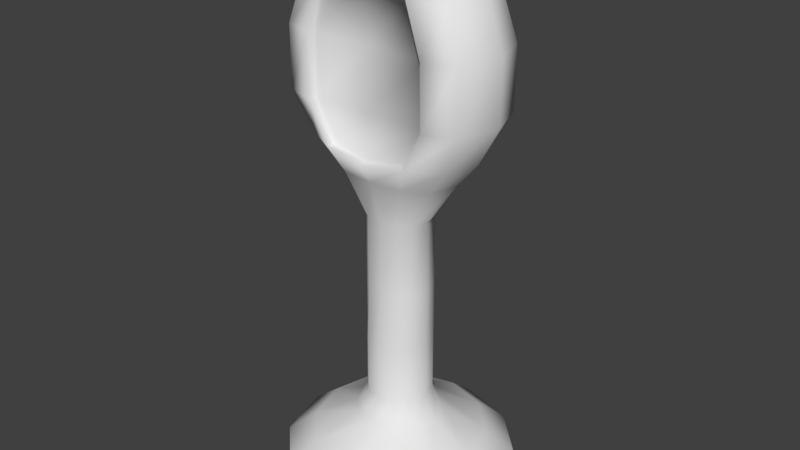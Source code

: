 # Source: Shop.blend  (saved by Blender 2.78.0; exported with 4.5.12 LTS)
import bpy
from mathutils import Matrix  # noqa: F401  (used for matrix-valued properties, if any)

bpy.ops.wm.read_factory_settings(use_empty=True)
scene = bpy.context.scene
scene.name = 'Scene'

# ---- collections
col_collection_1 = bpy.data.collections.new('Collection 1'); scene.collection.children.link(col_collection_1)

# ---- world
world_world = bpy.data.worlds.new('World'); scene.world = world_world
world_world.color = (0.05088, 0.05088, 0.05088)
world_world.use_sun_shadow = False
world_world.sun_shadow_jitter_overblur = 0.0
world_world.cycles.sampling_method = 'MANUAL'

# ---- meshes
me_cylinder = bpy.data.meshes.new('Cylinder')
me_cylinder.from_pydata([(0.0, 1.0, -0.1), (0.0, 1.0, 0.1), (0.5, 0.866, -0.1), (0.5, 0.866, 0.1), (0.866, 0.5, -0.1), (0.866, 0.5, 0.1), (1.0, -4.371e-08, -0.1), (1.0, -4.371e-08, 0.1), (0.866, -0.5, -0.1), (0.866, -0.5, 0.1), (0.5, -0.866, -0.1), (0.5, -0.866, 0.1), (1.51e-07, -1.0, -0.1), (1.51e-07, -1.0, 0.1), (-0.5, -0.866, -0.1), (-0.5, -0.866, 0.1), (-0.866, -0.5, -0.1), (-0.866, -0.5, 0.1), (-1.0, -4.649e-07, -0.1), (-1.0, -4.649e-07, 0.1), (-0.866, 0.5, -0.1), (-0.866, 0.5, 0.1), (-0.5, 0.866, -0.1), (-0.5, 0.866, 0.1), (0.375, 0.6495, 0.3), (-1.738e-09, 0.75, 0.3), (0.6495, 0.375, 0.3), (0.75, -6.755e-08, 0.3), (0.6495, -0.375, 0.3), (0.375, -0.6495, 0.3), (1.115e-07, -0.75, 0.3), (-0.375, -0.6495, 0.3), (-0.6495, -0.375, 0.3), (-0.75, -3.835e-07, 0.3), (-0.6495, 0.375, 0.3), (-0.375, 0.6495, 0.3), (0.1875, 0.3248, 0.5), (-1.337e-08, 0.375, 0.5), (0.3248, 0.1875, 0.5), (0.375, -1.083e-07, 0.5), (0.3248, -0.1875, 0.5), (0.1875, -0.3248, 0.5), (4.325e-08, -0.375, 0.5), (-0.1875, -0.3248, 0.5), (-0.3248, -0.1875, 0.5), (-0.375, -2.662e-07, 0.5), (-0.3248, 0.1875, 0.5), (-0.1875, 0.3248, 0.5), (0.1406, 0.2436, 0.7), (-1.607e-08, 0.2812, 0.7), (0.2436, 0.1406, 0.7), (0.2812, -1.178e-07, 0.7), (0.2436, -0.1406, 0.7), (0.1406, -0.2436, 0.7), (2.64e-08, -0.2813, 0.7), (-0.1406, -0.2436, 0.7), (-0.2436, -0.1406, 0.7), (-0.2813, -2.363e-07, 0.7), (-0.2436, 0.1406, 0.7), (-0.1406, 0.2436, 0.7), (0.1406, 0.2436, 1.2), (1.533e-08, 0.2812, 1.2), (0.2436, 0.1406, 1.2), (0.2812, -1.178e-07, 1.2), (0.2436, -0.1406, 1.2), (0.1406, -0.2436, 1.2), (5.779e-08, -0.2813, 1.2), (-0.1406, -0.2436, 1.2), (-0.2436, -0.1406, 1.2), (-0.2812, -2.363e-07, 1.2), (-0.2436, 0.1406, 1.2), (-0.1406, 0.2436, 1.2), (0.1406, 0.2142, 1.7), (1.533e-08, 0.2221, 1.7), (0.2436, 0.1405, 1.7), (0.2812, -1.178e-07, 1.7), (0.2436, -0.1403, 1.7), (0.1406, -0.2203, 1.7), (5.779e-08, -0.2355, 1.7), (-0.1406, -0.2203, 1.7), (-0.2436, -0.1403, 1.7), (-0.2812, -2.363e-07, 1.7), (-0.2436, 0.1405, 1.7), (-0.1406, 0.2142, 1.7), (0.1406, 0.2142, 2.331), (-4.747e-08, 0.2221, 2.331), (0.2436, 0.1405, 2.331), (0.2812, -1.178e-07, 2.331), (0.2436, -0.1403, 2.331), (0.1406, -0.2203, 2.331), (-5e-09, -0.2355, 2.331), (-0.1406, -0.2203, 2.331), (-0.2436, -0.1403, 2.331), (-0.2813, -2.363e-07, 2.331), (-0.2436, 0.1405, 2.331), (-0.1406, 0.2142, 2.331), (0.2719, 0.3175, 2.717), (-1.885e-07, 0.3291, 2.717), (0.4709, 0.2085, 2.717), (0.5438, 0.001002, 2.717), (0.4709, -0.2062, 2.717), (0.2719, -0.3245, 2.717), (-1.063e-07, -0.3468, 2.717), (-0.2719, -0.3245, 2.717), (-0.4709, -0.2062, 2.717), (-0.5438, 0.001002, 2.717), (-0.4709, 0.2085, 2.717), (-0.2719, 0.3175, 2.717), (0.3661, 0.4282, 2.94), (-1.289e-07, 0.4438, 2.94), (0.6341, 0.2815, 2.94), (0.7321, 0.002077, 2.94), (0.6341, -0.277, 2.94), (0.3661, -0.4362, 2.94), (-1.83e-08, -0.4662, 2.894), (-0.3518, -0.4362, 2.94), (-0.6341, -0.277, 2.94), (-0.7321, 0.002076, 2.94), (-0.6341, 0.2815, 2.94), (-0.3661, 0.4282, 2.94), (0.4576, 0.5357, 3.279), (-1.313e-07, 0.5553, 3.279), (0.7926, 0.3524, 3.279), (0.9152, 0.003121, 3.279), (0.7926, -0.3457, 3.279), (0.5409, -0.4332, 3.278), (-0.5272, -0.4332, 3.279), (-0.7926, -0.3457, 3.279), (-0.9152, 0.003121, 3.279), (-0.7926, 0.3524, 3.279), (-0.4576, 0.5357, 3.279), (0.4576, 0.5357, 3.8), (-5.805e-08, 0.5553, 3.8), (0.7926, 0.3524, 3.8), (0.9152, 0.003121, 3.8), (0.7926, -0.3457, 3.8), (0.5339, -0.4332, 3.801), (-0.525, -0.4332, 3.8), (-0.7926, -0.3457, 3.8), (-0.9152, 0.003121, 3.8), (-0.7926, 0.3524, 3.8), (-0.4576, 0.5357, 3.8), (0.3883, 0.4543, 4.211), (2.893e-08, 0.4709, 4.211), (0.6726, 0.2987, 4.211), (0.7767, 0.002331, 4.211), (0.6726, -0.2937, 4.211), (0.3883, -0.4163, 4.211), (1.462e-07, -0.4229, 4.267), (-0.3883, -0.4163, 4.211), (-0.6726, -0.2937, 4.211), (-0.7767, 0.002331, 4.211), (-0.6726, 0.2987, 4.211), (-0.3883, 0.4543, 4.211), (0.2666, 0.3112, 4.427), (3.751e-08, 0.3226, 4.424), (0.4618, 0.2044, 4.427), (0.5332, 0.0009417, 4.427), (0.4618, -0.2023, 4.427), (0.2666, -0.3182, 4.427), (1.18e-07, -0.3401, 4.424), (-0.2666, -0.3182, 4.427), (-0.4618, -0.2023, 4.427), (-0.5332, 0.0009415, 4.427), (-0.4618, 0.2044, 4.427), (-0.2666, 0.3112, 4.427), (0.1235, 0.1431, 4.543), (6.97e-08, 0.1484, 4.543), (0.214, 0.09361, 4.543), (0.2471, -0.0006904, 4.543), (0.214, -0.09486, 4.543), (0.1235, -0.1486, 4.543), (1.07e-07, -0.1587, 4.543), (-0.1235, -0.1486, 4.543), (-0.214, -0.09486, 4.543), (-0.2471, -0.0006904, 4.543), (-0.214, 0.09361, 4.543), (-0.1235, 0.1431, 4.543), (-4.331e-05, -0.4002, 2.908), (0.3579, -0.3708, 2.953), (-0.344, -0.3708, 2.953), (-4.329e-05, -0.3812, 3.284), (0.5295, -0.3679, 3.283), (-0.5155, -0.3679, 3.284), (-4.322e-05, -0.3638, 3.794), (0.5227, -0.3679, 3.794), (-0.5133, -0.3679, 3.794), (-4.315e-05, -0.3578, 4.251), (0.3797, -0.3513, 4.196), (-0.3797, -0.3513, 4.196)], [], [(0, 1, 3, 2), (2, 3, 5, 4), (4, 5, 7, 6), (6, 7, 9, 8), (8, 9, 11, 10), (10, 11, 13, 12), (12, 13, 15, 14), (14, 15, 17, 16), (16, 17, 19, 18), (18, 19, 21, 20), (19, 17, 32, 33), (20, 21, 23, 22), (22, 23, 1, 0), (0, 2, 4, 6, 8, 10, 12, 14, 16, 18, 20, 22), (24, 25, 37, 36), (17, 15, 31, 32), (15, 13, 30, 31), (13, 11, 29, 30), (11, 9, 28, 29), (9, 7, 27, 28), (1, 23, 35, 25), (3, 1, 25, 24), (7, 5, 26, 27), (23, 21, 34, 35), (5, 3, 24, 26), (21, 19, 33, 34), (47, 46, 58, 59), (32, 31, 43, 44), (29, 28, 40, 41), (25, 35, 47, 37), (26, 24, 36, 38), (33, 32, 44, 45), (30, 29, 41, 42), (27, 26, 38, 39), (34, 33, 45, 46), (31, 30, 42, 43), (28, 27, 39, 40), (35, 34, 46, 47), (52, 51, 63, 64), (36, 37, 49, 48), (44, 43, 55, 56), (41, 40, 52, 53), (37, 47, 59, 49), (38, 36, 48, 50), (45, 44, 56, 57), (42, 41, 53, 54), (39, 38, 50, 51), (46, 45, 57, 58), (43, 42, 54, 55), (40, 39, 51, 52), (64, 63, 75, 76), (59, 58, 70, 71), (48, 49, 61, 60), (56, 55, 67, 68), (53, 52, 64, 65), (49, 59, 71, 61), (50, 48, 60, 62), (57, 56, 68, 69), (54, 53, 65, 66), (51, 50, 62, 63), (58, 57, 69, 70), (55, 54, 66, 67), (79, 78, 90, 91), (71, 70, 82, 83), (60, 61, 73, 72), (68, 67, 79, 80), (65, 64, 76, 77), (61, 71, 83, 73), (62, 60, 72, 74), (69, 68, 80, 81), (66, 65, 77, 78), (63, 62, 74, 75), (70, 69, 81, 82), (67, 66, 78, 79), (91, 90, 102, 103), (76, 75, 87, 88), (83, 82, 94, 95), (72, 73, 85, 84), (80, 79, 91, 92), (77, 76, 88, 89), (73, 83, 95, 85), (74, 72, 84, 86), (81, 80, 92, 93), (78, 77, 89, 90), (75, 74, 86, 87), (82, 81, 93, 94), (106, 105, 117, 118), (88, 87, 99, 100), (95, 94, 106, 107), (84, 85, 97, 96), (92, 91, 103, 104), (89, 88, 100, 101), (85, 95, 107, 97), (86, 84, 96, 98), (93, 92, 104, 105), (90, 89, 101, 102), (87, 86, 98, 99), (94, 93, 105, 106), (111, 110, 122, 123), (103, 102, 114, 115), (100, 99, 111, 112), (107, 106, 118, 119), (96, 97, 109, 108), (104, 103, 115, 116), (101, 100, 112, 113), (97, 107, 119, 109), (98, 96, 108, 110), (105, 104, 116, 117), (102, 101, 113, 114), (99, 98, 110, 111), (123, 122, 133, 134), (118, 117, 128, 129), (148, 149, 189, 187), (112, 111, 123, 124), (119, 118, 129, 130), (108, 109, 121, 120), (116, 115, 126, 127), (113, 112, 124, 125), (109, 119, 130, 121), (110, 108, 120, 122), (117, 116, 127, 128), (125, 136, 185, 182), (113, 125, 182, 179), (129, 128, 139, 140), (115, 114, 178, 180), (124, 123, 134, 135), (130, 129, 140, 141), (120, 121, 132, 131), (127, 126, 137, 138), (125, 124, 135, 136), (121, 130, 141, 132), (122, 120, 131, 133), (128, 127, 138, 139), (136, 147, 188, 185), (148, 147, 159, 160), (134, 133, 144, 145), (140, 139, 151, 152), (147, 148, 187, 188), (135, 134, 145, 146), (141, 140, 152, 153), (131, 132, 143, 142), (138, 137, 149, 150), (136, 135, 146, 147), (132, 141, 153, 143), (133, 131, 142, 144), (139, 138, 150, 151), (163, 162, 174, 175), (145, 144, 156, 157), (152, 151, 163, 164), (149, 148, 160, 161), (146, 145, 157, 158), (153, 152, 164, 165), (142, 143, 155, 154), (150, 149, 161, 162), (147, 146, 158, 159), (143, 153, 165, 155), (144, 142, 154, 156), (151, 150, 162, 163), (166, 167, 177, 176, 175, 174, 173, 172, 171, 170, 169, 168), (160, 159, 171, 172), (157, 156, 168, 169), (164, 163, 175, 176), (161, 160, 172, 173), (158, 157, 169, 170), (165, 164, 176, 177), (154, 155, 167, 166), (162, 161, 173, 174), (159, 158, 170, 171), (155, 165, 177, 167), (156, 154, 166, 168), (180, 178, 181, 183), (178, 179, 182, 181), (184, 185, 188, 187), (183, 181, 184, 186), (181, 182, 185, 184), (186, 184, 187, 189), (126, 115, 180, 183), (137, 126, 183, 186), (149, 137, 186, 189), (114, 113, 179, 178)])
me_cylinder.polygons.foreach_set('use_smooth', [True] * 180)
_uv = me_cylinder.uv_layers.new(name='UVMap')
_uv.uv.foreach_set('vector', [0.5066, 0.01469, 0.5066, 0.09651, 0.7111, 0.09651, 0.7111, 0.01469, 0.7111, 0.01469, 0.7111, 0.09651, 0.8609, 0.09651, 0.8609, 0.01469, 0.8609, 0.01469, 0.8609, 0.09651, 0.9157, 0.09651, 0.9157, 0.01469, 0.9145, 0.01504, 0.9145, 0.09663, 0.8599, 0.09663, 0.8599, 0.01504, 0.8599, 0.01504, 0.8599, 0.09663, 0.7106, 0.09663, 0.7106, 0.01504, 0.7106, 0.01504, 0.7106, 0.09663, 0.5066, 0.09663, 0.5066, 0.01504, 0.5066, 0.01504, 0.5066, 0.09663, 0.3026, 0.09663, 0.3026, 0.01504, 0.3026, 0.01504, 0.3026, 0.09663, 0.1533, 0.09663, 0.1533, 0.01504, 0.1533, 0.01504, 0.1533, 0.09663, 0.09863, 0.09663, 0.09863, 0.01504, 0.09748, 0.01469, 0.09748, 0.09651, 0.1523, 0.09651, 0.1523, 0.01469, 0.09863, 0.09663, 0.1533, 0.09663, 0.2416, 0.1782, 0.2006, 0.1782, 0.1523, 0.01469, 0.1523, 0.09651, 0.302, 0.09651, 0.302, 0.01469, 0.302, 0.01469, 0.302, 0.09651, 0.5066, 0.09651, 0.5066, 0.01469, 0.5066, 0.01504, 0.7106, 0.01504, 0.8599, 0.01504, 0.9145, 0.01504, 0.8599, 0.01504, 0.7106, 0.01504, 0.5066, 0.01504, 0.3026, 0.01504, 0.1533, 0.01504, 0.09863, 0.01504, 0.1533, 0.01504, 0.3026, 0.01504, 0.66, 0.1783, 0.5066, 0.1783, 0.5066, 0.2602, 0.5833, 0.2602, 0.1533, 0.09663, 0.3026, 0.09663, 0.3536, 0.1782, 0.2416, 0.1782, 0.3026, 0.09663, 0.5066, 0.09663, 0.5066, 0.1782, 0.3536, 0.1782, 0.5066, 0.09663, 0.7106, 0.09663, 0.6596, 0.1782, 0.5066, 0.1782, 0.7106, 0.09663, 0.8599, 0.09663, 0.7716, 0.1782, 0.6596, 0.1782, 0.8599, 0.09663, 0.9145, 0.09663, 0.8126, 0.1782, 0.7716, 0.1782, 0.5066, 0.09651, 0.302, 0.09651, 0.3532, 0.1783, 0.5066, 0.1783, 0.7111, 0.09651, 0.5066, 0.09651, 0.5066, 0.1783, 0.66, 0.1783, 0.9157, 0.09651, 0.8609, 0.09651, 0.7723, 0.1783, 0.8134, 0.1783, 0.302, 0.09651, 0.1523, 0.09651, 0.2409, 0.1783, 0.3532, 0.1783, 0.8609, 0.09651, 0.7111, 0.09651, 0.66, 0.1783, 0.7723, 0.1783, 0.1523, 0.09651, 0.09748, 0.09651, 0.1998, 0.1783, 0.2409, 0.1783, 0.4175, 0.3639, 0.3495, 0.3639, 0.3898, 0.463, 0.4408, 0.463, 0.2416, 0.1782, 0.3536, 0.1782, 0.4301, 0.2598, 0.3741, 0.2598, 0.6596, 0.1782, 0.7716, 0.1782, 0.6391, 0.2598, 0.5831, 0.2598, 0.5066, 0.1783, 0.3532, 0.1783, 0.4299, 0.2602, 0.5066, 0.2602, 0.7723, 0.1783, 0.66, 0.1783, 0.5833, 0.2602, 0.6394, 0.2602, 0.2006, 0.1782, 0.2416, 0.1782, 0.3741, 0.2598, 0.3536, 0.2598, 0.5066, 0.1782, 0.6596, 0.1782, 0.5831, 0.2598, 0.5066, 0.2598, 0.8134, 0.1783, 0.7723, 0.1783, 0.6394, 0.2602, 0.66, 0.2602, 0.2409, 0.1783, 0.1998, 0.1783, 0.3532, 0.2602, 0.3737, 0.2602, 0.3536, 0.1782, 0.5066, 0.1782, 0.5066, 0.2598, 0.4301, 0.2598, 0.7716, 0.1782, 0.8126, 0.1782, 0.6596, 0.2598, 0.6391, 0.2598, 0.3532, 0.1783, 0.2409, 0.1783, 0.3737, 0.2602, 0.4299, 0.2602, 0.2115, 0.3676, 0.2173, 0.3676, 0.2173, 0.4444, 0.2115, 0.4444, 0.6034, 0.3639, 0.5105, 0.3639, 0.5105, 0.463, 0.5802, 0.463, 0.3494, 0.3619, 0.4175, 0.3619, 0.4407, 0.4611, 0.3897, 0.4611, 0.6035, 0.3619, 0.6716, 0.3619, 0.6313, 0.4611, 0.5802, 0.4611, 0.5105, 0.3639, 0.4175, 0.3639, 0.4408, 0.463, 0.5105, 0.463, 0.6715, 0.3639, 0.6034, 0.3639, 0.5802, 0.463, 0.6312, 0.463, 0.3245, 0.3619, 0.3494, 0.3619, 0.3897, 0.4611, 0.371, 0.4611, 0.5105, 0.3619, 0.6035, 0.3619, 0.5802, 0.4611, 0.5105, 0.4611, 0.6964, 0.3639, 0.6715, 0.3639, 0.6312, 0.463, 0.6499, 0.463, 0.3495, 0.3639, 0.3246, 0.3639, 0.3711, 0.463, 0.3898, 0.463, 0.4175, 0.3619, 0.5105, 0.3619, 0.5105, 0.4611, 0.4407, 0.4611, 0.6716, 0.3619, 0.6965, 0.3619, 0.65, 0.4611, 0.6313, 0.4611, 0.2115, 0.4444, 0.2173, 0.4444, 0.2173, 0.5211, 0.2115, 0.5211, 0.1514, 0.3684, 0.1356, 0.3684, 0.1356, 0.4452, 0.1514, 0.4452, 0.1946, 0.3684, 0.173, 0.3684, 0.173, 0.4452, 0.1946, 0.4452, 0.1368, 0.3676, 0.1526, 0.3676, 0.1526, 0.4444, 0.1368, 0.4444, 0.1957, 0.3676, 0.2115, 0.3676, 0.2115, 0.4444, 0.1957, 0.4444, 0.173, 0.3684, 0.1514, 0.3684, 0.1514, 0.4452, 0.173, 0.4452, 0.2104, 0.3684, 0.1946, 0.3684, 0.1946, 0.4452, 0.2104, 0.4452, 0.131, 0.3676, 0.1368, 0.3676, 0.1368, 0.4444, 0.131, 0.4444, 0.1742, 0.3676, 0.1957, 0.3676, 0.1957, 0.4444, 0.1742, 0.4444, 0.2162, 0.3684, 0.2104, 0.3684, 0.2104, 0.4452, 0.2162, 0.4452, 0.1356, 0.3684, 0.1298, 0.3684, 0.1298, 0.4452, 0.1356, 0.4452, 0.1526, 0.3676, 0.1742, 0.3676, 0.1742, 0.4444, 0.1526, 0.4444, 0.1526, 0.5211, 0.1742, 0.5211, 0.1742, 0.618, 0.1526, 0.618, 0.1514, 0.4452, 0.1356, 0.4452, 0.1356, 0.5219, 0.1514, 0.5219, 0.1946, 0.4452, 0.173, 0.4452, 0.173, 0.5219, 0.1946, 0.5219, 0.1368, 0.4444, 0.1526, 0.4444, 0.1526, 0.5211, 0.1368, 0.5211, 0.1957, 0.4444, 0.2115, 0.4444, 0.2115, 0.5211, 0.1957, 0.5211, 0.173, 0.4452, 0.1514, 0.4452, 0.1514, 0.5219, 0.173, 0.5219, 0.2104, 0.4452, 0.1946, 0.4452, 0.1946, 0.5219, 0.2104, 0.5219, 0.131, 0.4444, 0.1368, 0.4444, 0.1368, 0.5211, 0.131, 0.5211, 0.1742, 0.4444, 0.1957, 0.4444, 0.1957, 0.5211, 0.1742, 0.5211, 0.2162, 0.4452, 0.2104, 0.4452, 0.2104, 0.5219, 0.2162, 0.5219, 0.1356, 0.4452, 0.1298, 0.4452, 0.1298, 0.5219, 0.1356, 0.5219, 0.1526, 0.4444, 0.1742, 0.4444, 0.1742, 0.5211, 0.1526, 0.5211, 0.1526, 0.618, 0.1742, 0.618, 0.1742, 0.6773, 0.1324, 0.6773, 0.2115, 0.5211, 0.2173, 0.5211, 0.2173, 0.618, 0.2115, 0.618, 0.1514, 0.5219, 0.1356, 0.5219, 0.1356, 0.6188, 0.1514, 0.6188, 0.1946, 0.5219, 0.173, 0.5219, 0.173, 0.6188, 0.1946, 0.6188, 0.1368, 0.5211, 0.1526, 0.5211, 0.1526, 0.618, 0.1368, 0.618, 0.1957, 0.5211, 0.2115, 0.5211, 0.2115, 0.618, 0.1957, 0.618, 0.173, 0.5219, 0.1514, 0.5219, 0.1514, 0.6188, 0.173, 0.6188, 0.2104, 0.5219, 0.1946, 0.5219, 0.1946, 0.6188, 0.2104, 0.6188, 0.131, 0.5211, 0.1368, 0.5211, 0.1368, 0.618, 0.131, 0.618, 0.1742, 0.5211, 0.1957, 0.5211, 0.1957, 0.618, 0.1742, 0.618, 0.2162, 0.5219, 0.2104, 0.5219, 0.2104, 0.6188, 0.2162, 0.6188, 0.1356, 0.5219, 0.1298, 0.5219, 0.1298, 0.6188, 0.1356, 0.6188, 0.1007, 0.6781, 0.08954, 0.6781, 0.06062, 0.7123, 0.07568, 0.7123, 0.2115, 0.618, 0.2173, 0.618, 0.2576, 0.6773, 0.2464, 0.6773, 0.1514, 0.6188, 0.1356, 0.6188, 0.1007, 0.6781, 0.1313, 0.6781, 0.1946, 0.6188, 0.173, 0.6188, 0.173, 0.6781, 0.2147, 0.6781, 0.1368, 0.618, 0.1526, 0.618, 0.1324, 0.6773, 0.1019, 0.6773, 0.1957, 0.618, 0.2115, 0.618, 0.2464, 0.6773, 0.2159, 0.6773, 0.173, 0.6188, 0.1514, 0.6188, 0.1313, 0.6781, 0.173, 0.6781, 0.2104, 0.6188, 0.1946, 0.6188, 0.2147, 0.6781, 0.2453, 0.6781, 0.131, 0.618, 0.1368, 0.618, 0.1019, 0.6773, 0.09069, 0.6773, 0.1742, 0.618, 0.1957, 0.618, 0.2159, 0.6773, 0.1742, 0.6773, 0.2162, 0.6188, 0.2104, 0.6188, 0.2453, 0.6781, 0.2565, 0.6781, 0.1356, 0.6188, 0.1298, 0.6188, 0.08954, 0.6781, 0.1007, 0.6781, 0.2854, 0.7123, 0.2703, 0.7123, 0.2947, 0.7643, 0.3135, 0.7643, 0.1324, 0.6773, 0.1742, 0.6773, 0.1742, 0.7044, 0.1202, 0.7115, 0.2464, 0.6773, 0.2576, 0.6773, 0.2865, 0.7115, 0.2715, 0.7115, 0.1313, 0.6781, 0.1007, 0.6781, 0.07568, 0.7123, 0.1168, 0.7123, 0.2147, 0.6781, 0.173, 0.6781, 0.173, 0.7123, 0.2292, 0.7123, 0.1019, 0.6773, 0.1324, 0.6773, 0.1202, 0.7115, 0.07683, 0.7115, 0.2159, 0.6773, 0.2464, 0.6773, 0.2715, 0.7115, 0.2303, 0.7115, 0.173, 0.6781, 0.1313, 0.6781, 0.1168, 0.7123, 0.173, 0.7123, 0.2453, 0.6781, 0.2147, 0.6781, 0.2292, 0.7123, 0.2703, 0.7123, 0.09069, 0.6773, 0.1019, 0.6773, 0.07683, 0.7115, 0.06178, 0.7115, 0.1742, 0.6773, 0.2159, 0.6773, 0.2303, 0.7115, 0.1742, 0.7044, 0.2565, 0.6781, 0.2453, 0.6781, 0.2703, 0.7123, 0.2854, 0.7123, 0.3135, 0.7643, 0.2947, 0.7643, 0.2947, 0.8442, 0.3135, 0.8442, 0.07568, 0.7123, 0.06062, 0.7123, 0.03253, 0.7643, 0.05135, 0.7643, 0.1742, 0.9152, 0.1145, 0.9066, 0.1159, 0.9042, 0.1741, 0.9126, 0.2715, 0.7115, 0.2865, 0.7115, 0.3146, 0.7635, 0.2958, 0.7635, 0.1168, 0.7123, 0.07568, 0.7123, 0.05135, 0.7643, 0.1028, 0.7643, 0.2292, 0.7123, 0.173, 0.7123, 0.173, 0.7643, 0.2432, 0.7643, 0.07683, 0.7115, 0.1202, 0.7115, 0.09324, 0.7635, 0.0525, 0.7635, 0.2303, 0.7115, 0.2715, 0.7115, 0.2958, 0.7635, 0.2572, 0.7634, 0.173, 0.7123, 0.1168, 0.7123, 0.1028, 0.7643, 0.173, 0.7643, 0.2703, 0.7123, 0.2292, 0.7123, 0.2432, 0.7643, 0.2947, 0.7643, 0.06178, 0.7115, 0.07683, 0.7115, 0.0525, 0.7635, 0.03368, 0.7635, 0.2572, 0.7634, 0.2561, 0.8437, 0.2544, 0.8425, 0.2554, 0.764, 0.2303, 0.7115, 0.2572, 0.7634, 0.2554, 0.764, 0.2291, 0.7134, 0.05135, 0.7643, 0.03253, 0.7643, 0.03253, 0.8442, 0.05135, 0.8442, 0.1202, 0.7115, 0.1742, 0.7044, 0.1741, 0.7066, 0.1214, 0.7134, 0.2958, 0.7635, 0.3146, 0.7635, 0.3146, 0.8434, 0.2958, 0.8434, 0.1028, 0.7643, 0.05135, 0.7643, 0.05135, 0.8442, 0.1028, 0.8442, 0.2432, 0.7643, 0.173, 0.7643, 0.173, 0.8442, 0.2432, 0.8442, 0.0525, 0.7635, 0.09324, 0.7635, 0.09358, 0.8434, 0.0525, 0.8434, 0.2572, 0.7634, 0.2958, 0.7635, 0.2958, 0.8434, 0.2561, 0.8437, 0.173, 0.7643, 0.1028, 0.7643, 0.1028, 0.8442, 0.173, 0.8442, 0.2947, 0.7643, 0.2432, 0.7643, 0.2432, 0.8442, 0.2947, 0.8442, 0.03368, 0.7635, 0.0525, 0.7635, 0.0525, 0.8434, 0.03368, 0.8434, 0.2561, 0.8437, 0.2338, 0.9066, 0.2324, 0.9042, 0.2544, 0.8425, 0.1742, 0.9152, 0.2338, 0.9066, 0.2151, 0.9397, 0.1742, 0.9393, 0.3135, 0.8442, 0.2947, 0.8442, 0.2762, 0.9074, 0.2922, 0.9074, 0.05135, 0.8442, 0.03253, 0.8442, 0.05378, 0.9074, 0.06976, 0.9074, 0.2338, 0.9066, 0.1742, 0.9152, 0.1741, 0.9126, 0.2324, 0.9042, 0.2958, 0.8434, 0.3146, 0.8434, 0.2934, 0.9066, 0.2774, 0.9066, 0.1028, 0.8442, 0.05135, 0.8442, 0.06976, 0.9074, 0.1134, 0.9074, 0.2432, 0.8442, 0.173, 0.8442, 0.173, 0.9074, 0.2326, 0.9074, 0.0525, 0.8434, 0.09358, 0.8434, 0.1145, 0.9066, 0.07091, 0.9066, 0.2561, 0.8437, 0.2958, 0.8434, 0.2774, 0.9066, 0.2338, 0.9066, 0.173, 0.8442, 0.1028, 0.8442, 0.1134, 0.9074, 0.173, 0.9074, 0.2947, 0.8442, 0.2432, 0.8442, 0.2326, 0.9074, 0.2762, 0.9074, 0.03368, 0.8434, 0.0525, 0.8434, 0.07091, 0.9066, 0.05494, 0.9066, 0.09231, 0.9397, 0.1033, 0.9397, 0.1413, 0.9575, 0.1362, 0.9575, 0.2922, 0.9074, 0.2762, 0.9074, 0.2439, 0.9405, 0.2548, 0.9405, 0.06976, 0.9074, 0.05378, 0.9074, 0.09116, 0.9405, 0.1021, 0.9405, 0.1145, 0.9066, 0.1742, 0.9152, 0.1742, 0.9393, 0.1332, 0.9397, 0.2774, 0.9066, 0.2934, 0.9066, 0.256, 0.9397, 0.245, 0.9397, 0.1134, 0.9074, 0.06976, 0.9074, 0.1021, 0.9405, 0.1321, 0.9405, 0.2326, 0.9074, 0.173, 0.9074, 0.173, 0.94, 0.2139, 0.9405, 0.07091, 0.9066, 0.1145, 0.9066, 0.1332, 0.9397, 0.1033, 0.9397, 0.2338, 0.9066, 0.2774, 0.9066, 0.245, 0.9397, 0.2151, 0.9397, 0.173, 0.9074, 0.1134, 0.9074, 0.1321, 0.9405, 0.173, 0.94, 0.2762, 0.9074, 0.2326, 0.9074, 0.2139, 0.9405, 0.2439, 0.9405, 0.05494, 0.9066, 0.07091, 0.9066, 0.1033, 0.9397, 0.09231, 0.9397, 0.1931, 0.9595, 0.1742, 0.9595, 0.1552, 0.9595, 0.1413, 0.9595, 0.1362, 0.9595, 0.1413, 0.9595, 0.1552, 0.9595, 0.1742, 0.9595, 0.1931, 0.9595, 0.207, 0.9595, 0.2121, 0.9595, 0.207, 0.9595, 0.1742, 0.9393, 0.2151, 0.9397, 0.1931, 0.9575, 0.1742, 0.9575, 0.2548, 0.9405, 0.2439, 0.9405, 0.2058, 0.9583, 0.2109, 0.9583, 0.1021, 0.9405, 0.09116, 0.9405, 0.1351, 0.9583, 0.1402, 0.9583, 0.1332, 0.9397, 0.1742, 0.9393, 0.1742, 0.9575, 0.1552, 0.9575, 0.245, 0.9397, 0.256, 0.9397, 0.2121, 0.9575, 0.207, 0.9575, 0.1321, 0.9405, 0.1021, 0.9405, 0.1402, 0.9583, 0.154, 0.9583, 0.2139, 0.9405, 0.173, 0.94, 0.173, 0.9583, 0.192, 0.9583, 0.1033, 0.9397, 0.1332, 0.9397, 0.1552, 0.9575, 0.1413, 0.9575, 0.2151, 0.9397, 0.245, 0.9397, 0.207, 0.9575, 0.1931, 0.9575, 0.173, 0.94, 0.1321, 0.9405, 0.154, 0.9583, 0.173, 0.9583, 0.2439, 0.9405, 0.2139, 0.9405, 0.192, 0.9583, 0.2058, 0.9583, 0.3979, 0.5288, 0.514, 0.5137, 0.514, 0.6406, 0.3399, 0.6406, 0.514, 0.5137, 0.6349, 0.5288, 0.6928, 0.6401, 0.514, 0.6406, 0.514, 0.8126, 0.6905, 0.8128, 0.6422, 0.9485, 0.514, 0.967, 0.3399, 0.6406, 0.514, 0.6406, 0.514, 0.8126, 0.3407, 0.8126, 0.514, 0.6406, 0.6928, 0.6401, 0.6905, 0.8128, 0.514, 0.8126, 0.3407, 0.8126, 0.514, 0.8126, 0.514, 0.967, 0.3858, 0.9485, 0.09324, 0.7635, 0.1202, 0.7115, 0.1214, 0.7134, 0.09503, 0.7643, 0.09358, 0.8434, 0.09324, 0.7635, 0.09503, 0.7643, 0.09536, 0.8425, 0.1145, 0.9066, 0.09358, 0.8434, 0.09536, 0.8425, 0.1159, 0.9042, 0.1742, 0.7044, 0.2303, 0.7115, 0.2291, 0.7134, 0.1741, 0.7066])
me_cylinder.use_remesh_preserve_volume = False
me_cylinder.use_remesh_preserve_attributes = False
me_cylinder.use_mirror_vertex_groups = False
me_cylinder.update()

# ---- objects
ob_cylinder = bpy.data.objects.new('Cylinder', me_cylinder)

# ---- transforms, parenting, visibility, modifiers, constraints
ob_cylinder.location = (0.0, 0.0, 0.0)
ob_cylinder.lineart.crease_threshold = 0.0

# ---- collection membership
col_collection_1.objects.link(ob_cylinder)

# ---- scene / render settings (as saved in the file)
scene.frame_start = 1; scene.frame_end = 250; scene.frame_set(1)
scene.render.engine = 'BLENDER_EEVEE_NEXT'
scene.render.resolution_percentage = 50
scene.render.dither_intensity = 0.0
scene.cycles.use_denoising = False
scene.cycles.samples = 128
scene.cycles.sampling_pattern = 'TABULATED_SOBOL'
scene.cycles.light_sampling_threshold = 0.0
scene.cycles.use_adaptive_sampling = False
scene.cycles.use_light_tree = False
scene.cycles.blur_glossy = 0.0
scene.cycles.sample_clamp_indirect = 0.0
scene.view_settings.view_transform = 'Standard'
bpy.context.view_layer.update()

# ---- added for rendering (the .blend has no active camera and no usable light): camera, sun
cam_auto = bpy.data.cameras.new('AutoCamera')
cam_auto.lens = 50.0
cam_auto.sensor_width = 36.0
cam_auto.clip_end = 1000.0
ob_auto_camera = bpy.data.objects.new('AutoCamera', cam_auto)
scene.collection.objects.link(ob_auto_camera)
ob_auto_camera.location = (5.0302, -6.03624, 6.24569)
ob_auto_camera.rotation_euler = (1.09748, -7.21219e-08, 0.694738)
scene.camera = ob_auto_camera
light_auto_sun = bpy.data.lights.new('AutoSun', 'SUN')
light_auto_sun.energy = 3.0
light_auto_sun.angle = 0.0523599
ob_auto_sun = bpy.data.objects.new('AutoSun', light_auto_sun)
scene.collection.objects.link(ob_auto_sun)
ob_auto_sun.rotation_euler = (0.872665, 0.174533, 0.523599)
bpy.context.view_layer.update()
